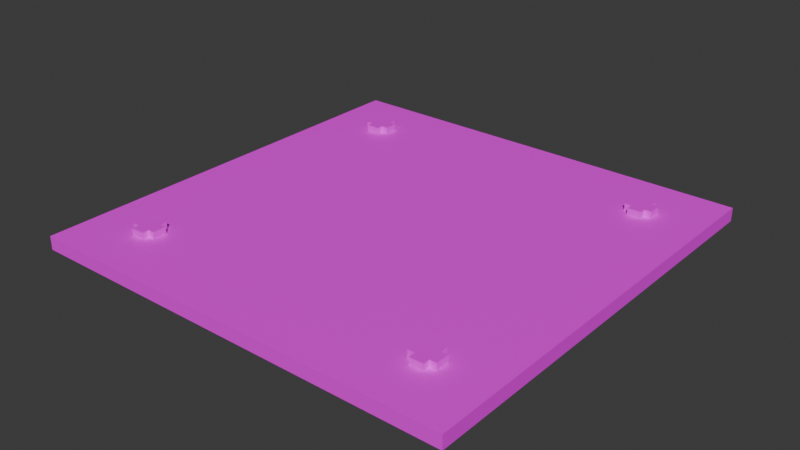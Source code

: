 # Source: piso_spawn.blend  (saved by Blender 5.1.30; exported with 4.5.12 LTS)
import bpy
from mathutils import Matrix  # noqa: F401  (used for matrix-valued properties, if any)

bpy.ops.wm.read_factory_settings(use_empty=True)
scene = bpy.context.scene
scene.name = 'Scene'

# ---- collections
col_collection = bpy.data.collections.new('Collection'); scene.collection.children.link(col_collection)

# ---- images (referenced by path relative to the original .blend; pixels are not part of the script)
import os
ASSET_DIR = os.environ.get("B2B_ASSET_DIR", "")  # directory of the original .blend (textures are referenced by path, not embedded)
HERE = os.path.dirname(os.path.abspath(__file__))  # packed textures are extracted next to this script under _unpacked/

def load_image(name, relpath, width, height, colorspace="sRGB"):
    """Load a texture the original file referenced (path relative to the .blend, or extracted next to this script)."""
    p = next((c for c in (os.path.join(HERE, relpath), os.path.join(ASSET_DIR, relpath)) if relpath and os.path.exists(c)), "")
    if p:
        img = bpy.data.images.load(p, check_existing=True)
        img.name = name
    else:  # same state as the original file: an image datablock whose file is absent (Cycles renders it pink)
        img = bpy.data.images.new(name, width, height)
        img.source = "FILE"
        img.filepath = "//" + (relpath or name)
    img.colorspace_settings.name = colorspace
    return img
img_piso_de_recoleccion_png = load_image('piso de recoleccion.png', 'piso de recoleccion.png', 1024, 1024, 'sRGB')

# ---- materials (node trees are filled in below, after node groups)
mat_piso_de_recoleccion_material = bpy.data.materials.new('piso de recoleccion_material')
mat_piso_de_recoleccion_material.diffuse_color = (1.0, 1.0, 1.0, 1.0)
mat_piso_de_recoleccion_material.roughness = 0.5

# ---- material node trees
mat_piso_de_recoleccion_material.use_nodes = True; mat_piso_de_recoleccion_material.node_tree.nodes.clear()
_N = mat_piso_de_recoleccion_material.node_tree.nodes; _L = mat_piso_de_recoleccion_material.node_tree.links
n0 = _N.new('ShaderNodeBsdfPrincipled'); n0.name = 'Principled BSDF'; n0.location = (0, 300)
n0.inputs[27].default_value = (0.0, 0.0, 0.0, 1.0)
n0.inputs[28].default_value = 1.0
n1 = _N.new('ShaderNodeOutputMaterial'); n1.name = 'Material Output'; n1.location = (280, 300)
n2 = _N.new('ShaderNodeTexImage'); n2.name = 'Image Texture'; n2.location = (-480, 300)
n2.image = img_piso_de_recoleccion_png
_L.new(n2.outputs[0], n0.inputs[0])
_L.new(n2.outputs[1], n0.inputs[4])
_L.new(n0.outputs[0], n1.inputs[0])
n1.is_active_output = True

# ---- world
world_world = bpy.data.worlds.new('World'); scene.world = world_world
world_world.use_nodes = True; world_world.node_tree.nodes.clear()
_N = world_world.node_tree.nodes; _L = world_world.node_tree.links
n0 = _N.new('ShaderNodeOutputWorld'); n0.name = 'World Output'; n0.location = (200, 100)
n1 = _N.new('ShaderNodeBackground'); n1.name = 'Background'; n1.location = (-200, 100)
n1.inputs[0].default_value = (0.05088, 0.05088, 0.05088, 1.0)
_L.new(n1.outputs[0], n0.inputs[0])
n0.is_active_output = True
world_world.color = (0.05088, 0.05088, 0.05088)
world_world.sun_shadow_jitter_overblur = 0.0

# ---- meshes
me_caja_1 = bpy.data.meshes.new('Caja_1')
me_caja_1.from_pydata([(4.47e-08, 0.32, -0.001), (4.47e-08, 0.32, -0.021), (-0.32, 0.32, -0.021), (-0.32, 0.32, -0.001), (-0.22, 0.25, 0.009), (-0.22, 0.25, -0.001), (-0.24, 0.25, -0.001), (-0.24, 0.25, 0.009), (-0.24, 0.24, 0.009), (-0.24, 0.24, -0.001), (-0.25, 0.24, -0.001), (-0.25, 0.24, 0.009), (-0.21, 0.24, 0.009), (-0.21, 0.24, -0.001), (-0.22, 0.24, -0.001), (-0.22, 0.24, 0.009), (-0.32, 1.192e-07, -0.001), (-0.32, 1.192e-07, -0.021), (4.47e-08, 1.192e-07, -0.021), (4.47e-08, 1.192e-07, -0.001), (-0.24, 0.21, 0.009), (-0.24, 0.21, -0.001), (-0.22, 0.21, -0.001), (-0.22, 0.21, 0.009), (-0.25, 0.22, 0.009), (-0.25, 0.22, -0.001), (-0.24, 0.22, -0.001), (-0.24, 0.22, 0.009), (-0.22, 0.22, 0.009), (-0.22, 0.22, -0.001), (-0.21, 0.22, -0.001), (-0.21, 0.22, 0.009), (-0.32, 0.21, -0.001), (4.47e-08, 0.21, -0.001), (-0.32, 0.25, -0.001), (4.47e-08, 0.25, -0.001), (4.47e-08, 0.22, -0.001), (4.47e-08, 0.24, -0.001), (-0.32, 0.24, -0.001), (-0.32, 0.22, -0.001), (4.47e-08, 1.192e-07, -0.001), (4.47e-08, 1.192e-07, -0.021), (-0.32, 1.192e-07, -0.021), (-0.32, 1.192e-07, -0.001), (-0.22, -0.21, 0.009), (-0.22, -0.21, -0.001), (-0.24, -0.21, -0.001), (-0.24, -0.21, 0.009), (-0.24, -0.22, 0.009), (-0.24, -0.22, -0.001), (-0.25, -0.22, -0.001), (-0.25, -0.22, 0.009), (-0.21, -0.22, 0.009), (-0.21, -0.22, -0.001), (-0.22, -0.22, -0.001), (-0.22, -0.22, 0.009), (-0.32, -0.32, -0.001), (-0.32, -0.32, -0.021), (4.47e-08, -0.32, -0.021), (4.47e-08, -0.32, -0.001), (-0.24, -0.25, 0.009), (-0.24, -0.25, -0.001), (-0.22, -0.25, -0.001), (-0.22, -0.25, 0.009), (-0.25, -0.24, 0.009), (-0.25, -0.24, -0.001), (-0.24, -0.24, -0.001), (-0.24, -0.24, 0.009), (-0.22, -0.24, 0.009), (-0.22, -0.24, -0.001), (-0.21, -0.24, -0.001), (-0.21, -0.24, 0.009), (-0.32, -0.21, -0.001), (4.47e-08, -0.21, -0.001), (-0.32, -0.25, -0.001), (4.47e-08, -0.25, -0.001), (4.47e-08, -0.24, -0.001), (4.47e-08, -0.22, -0.001), (-0.32, -0.22, -0.001), (-0.32, -0.24, -0.001), (0.32, 1.192e-07, -0.001), (0.32, 1.192e-07, -0.021), (4.47e-08, 1.192e-07, -0.021), (4.47e-08, 1.192e-07, -0.001), (0.24, -0.21, 0.009), (0.24, -0.21, -0.001), (0.22, -0.21, -0.001), (0.22, -0.21, 0.009), (0.22, -0.22, 0.009), (0.22, -0.22, -0.001), (0.21, -0.22, -0.001), (0.21, -0.22, 0.009), (0.25, -0.22, 0.009), (0.25, -0.22, -0.001), (0.24, -0.22, -0.001), (0.24, -0.22, 0.009), (4.47e-08, -0.32, -0.001), (4.47e-08, -0.32, -0.021), (0.32, -0.32, -0.021), (0.32, -0.32, -0.001), (0.22, -0.25, 0.009), (0.22, -0.25, -0.001), (0.24, -0.25, -0.001), (0.24, -0.25, 0.009), (0.21, -0.24, 0.009), (0.21, -0.24, -0.001), (0.22, -0.24, -0.001), (0.22, -0.24, 0.009), (0.24, -0.24, 0.009), (0.24, -0.24, -0.001), (0.25, -0.24, -0.001), (0.25, -0.24, 0.009), (4.47e-08, -0.21, -0.001), (0.32, -0.21, -0.001), (4.47e-08, -0.25, -0.001), (0.32, -0.25, -0.001), (4.47e-08, -0.22, -0.001), (4.47e-08, -0.24, -0.001), (0.32, -0.24, -0.001), (0.32, -0.22, -0.001), (0.32, 0.32, -0.001), (0.32, 0.32, -0.021), (4.47e-08, 0.32, -0.021), (4.47e-08, 0.32, -0.001), (0.24, 0.25, 0.009), (0.24, 0.25, -0.001), (0.22, 0.25, -0.001), (0.22, 0.25, 0.009), (0.22, 0.24, 0.009), (0.22, 0.24, -0.001), (0.21, 0.24, -0.001), (0.21, 0.24, 0.009), (0.25, 0.24, 0.009), (0.25, 0.24, -0.001), (0.24, 0.24, -0.001), (0.24, 0.24, 0.009), (4.47e-08, 1.192e-07, -0.001), (4.47e-08, 1.192e-07, -0.021), (0.32, 1.192e-07, -0.021), (0.32, 1.192e-07, -0.001), (0.22, 0.21, 0.009), (0.22, 0.21, -0.001), (0.24, 0.21, -0.001), (0.24, 0.21, 0.009), (0.21, 0.22, 0.009), (0.21, 0.22, -0.001), (0.22, 0.22, -0.001), (0.22, 0.22, 0.009), (0.24, 0.22, 0.009), (0.24, 0.22, -0.001), (0.25, 0.22, -0.001), (0.25, 0.22, 0.009), (4.47e-08, 0.21, -0.001), (0.32, 0.21, -0.001), (4.47e-08, 0.25, -0.001), (0.32, 0.25, -0.001), (4.47e-08, 0.24, -0.001), (4.47e-08, 0.22, -0.001), (0.32, 0.22, -0.001), (0.32, 0.24, -0.001)], [], [(0, 1, 2, 3), (4, 5, 6, 7), (8, 9, 10, 11), (12, 13, 14, 15), (16, 17, 18, 19), (20, 21, 22, 23), (24, 25, 26, 27), (28, 29, 30, 31), (3, 2, 17, 16), (11, 10, 25, 24), (7, 6, 9, 8), (27, 26, 21, 20), (19, 18, 1, 0), (31, 30, 13, 12), (15, 14, 5, 4), (23, 22, 29, 28), (32, 16, 19, 33), (3, 34, 35, 0), (13, 30, 36, 37), (38, 39, 25, 10), (11, 24, 31, 12), (5, 14, 37, 35), (29, 22, 33, 36), (34, 38, 9, 6), (39, 32, 21, 26), (7, 8, 15, 4), (27, 20, 23, 28), (17, 2, 1, 18), (40, 41, 42, 43), (44, 45, 46, 47), (48, 49, 50, 51), (52, 53, 54, 55), (56, 57, 58, 59), (60, 61, 62, 63), (64, 65, 66, 67), (68, 69, 70, 71), (43, 42, 57, 56), (51, 50, 65, 64), (47, 46, 49, 48), (67, 66, 61, 60), (59, 58, 41, 40), (71, 70, 53, 52), (55, 54, 45, 44), (63, 62, 69, 68), (43, 72, 73, 40), (74, 56, 59, 75), (53, 70, 76, 77), (78, 79, 65, 50), (51, 64, 71, 52), (45, 54, 77, 73), (69, 62, 75, 76), (72, 78, 49, 46), (79, 74, 61, 66), (47, 48, 55, 44), (67, 60, 63, 68), (57, 42, 41, 58), (80, 81, 82, 83), (84, 85, 86, 87), (88, 89, 90, 91), (92, 93, 94, 95), (96, 97, 98, 99), (100, 101, 102, 103), (104, 105, 106, 107), (108, 109, 110, 111), (83, 82, 97, 96), (91, 90, 105, 104), (87, 86, 89, 88), (107, 106, 101, 100), (99, 98, 81, 80), (111, 110, 93, 92), (95, 94, 85, 84), (103, 102, 109, 108), (83, 112, 113, 80), (114, 96, 99, 115), (116, 117, 105, 90), (93, 110, 118, 119), (91, 104, 111, 92), (112, 116, 89, 86), (117, 114, 101, 106), (85, 94, 119, 113), (109, 102, 115, 118), (87, 88, 95, 84), (107, 100, 103, 108), (97, 82, 81, 98), (120, 121, 122, 123), (124, 125, 126, 127), (128, 129, 130, 131), (132, 133, 134, 135), (136, 137, 138, 139), (140, 141, 142, 143), (144, 145, 146, 147), (148, 149, 150, 151), (123, 122, 137, 136), (131, 130, 145, 144), (127, 126, 129, 128), (147, 146, 141, 140), (139, 138, 121, 120), (151, 150, 133, 132), (135, 134, 125, 124), (143, 142, 149, 148), (152, 136, 139, 153), (123, 154, 155, 120), (156, 157, 145, 130), (133, 150, 158, 159), (131, 144, 151, 132), (154, 156, 129, 126), (157, 152, 141, 146), (125, 134, 159, 155), (149, 142, 153, 158), (127, 128, 135, 124), (147, 140, 143, 148), (137, 122, 121, 138)])
me_caja_1.polygons.foreach_set('use_smooth', [True] * 112)
_k = set([(0, 1), (0, 3), (1, 2), (1, 18), (2, 3), (2, 17), (4, 5), (4, 7), (4, 15), (5, 14), (6, 7), (6, 9), (7, 8), (8, 9), (10, 11), (10, 25), (11, 24), (12, 13), (12, 31), (13, 30), (14, 15), (16, 17), (16, 19), (17, 18), (18, 19), (20, 21), (20, 23), (20, 27), (21, 26), (22, 23), (22, 29), (23, 28), (24, 25), (26, 27), (28, 29), (30, 31), (40, 41), (40, 43), (41, 42), (41, 58), (42, 43), (42, 57), (44, 45), (44, 47), (44, 55), (45, 54), (46, 47), (46, 49), (47, 48), (48, 49), (50, 51), (50, 65), (51, 64), (52, 53), (52, 71), (53, 70), (54, 55), (56, 57), (56, 59), (57, 58), (58, 59), (60, 61), (60, 63), (60, 67), (61, 66), (62, 63), (62, 69), (63, 68), (64, 65), (66, 67), (68, 69), (70, 71), (80, 81), (80, 83), (81, 82), (81, 98), (82, 83), (82, 97), (84, 85), (84, 87), (84, 95), (85, 94), (86, 87), (86, 89), (87, 88), (88, 89), (90, 91), (90, 105), (91, 104), (92, 93), (92, 111), (93, 110), (94, 95), (96, 97), (96, 99), (97, 98), (98, 99), (100, 101), (100, 103), (100, 107), (101, 106), (102, 103), (102, 109), (103, 108), (104, 105), (106, 107), (108, 109), (110, 111), (120, 121), (120, 123), (121, 122), (121, 138), (122, 123), (122, 137), (124, 125), (124, 127), (124, 135), (125, 134), (126, 127), (126, 129), (127, 128), (128, 129), (130, 131), (130, 145), (131, 144), (132, 133), (132, 151), (133, 150), (134, 135), (136, 137), (136, 139), (137, 138), (138, 139), (140, 141), (140, 143), (140, 147), (141, 146), (142, 143), (142, 149), (143, 148), (144, 145), (146, 147), (148, 149), (150, 151)])
me_caja_1.attributes.new('sharp_edge', 'BOOLEAN', 'EDGE').data.foreach_set('value', [ (min(e.vertices), max(e.vertices)) in _k for e in me_caja_1.edges])
_uv = me_caja_1.uv_layers.new(name='M')
_uv.uv.foreach_set('vector', [0.007812, 0.8594, 0.007812, 0.8438, 0.2578, 0.8438, 0.2578, 0.8594, 0.9141, 0.5078, 0.9141, 0.5, 0.9297, 0.5, 0.9297, 0.5078, 0.8047, 0.6406, 0.8047, 0.6328, 0.8125, 0.6328, 0.8125, 0.6406, 0.8281, 0.6406, 0.8281, 0.6328, 0.8359, 0.6328, 0.8359, 0.6406, 0.5391, 0.7656, 0.5391, 0.75, 0.7891, 0.75, 0.7891, 0.7656, 0.8828, 0.5078, 0.8828, 0.5, 0.8984, 0.5, 0.8984, 0.5078, 0.8984, 0.6406, 0.8984, 0.6328, 0.9062, 0.6328, 0.9062, 0.6406, 0.9219, 0.6406, 0.9219, 0.6328, 0.9297, 0.6328, 0.9297, 0.6406, 0.5391, 0.7344, 0.5391, 0.7188, 0.7891, 0.7188, 0.7891, 0.7344, 0.9609, 0.4844, 0.9609, 0.4766, 0.9766, 0.4766, 0.9766, 0.4844, 0.9219, 0.6641, 0.9219, 0.6562, 0.9297, 0.6562, 0.9297, 0.6641, 0.8516, 0.6641, 0.8516, 0.6562, 0.8594, 0.6562, 0.8594, 0.6641, 0.007812, 0.7656, 0.007812, 0.75, 0.2578, 0.75, 0.2578, 0.7656, 0.8047, 0.5469, 0.8047, 0.5391, 0.8203, 0.5391, 0.8203, 0.5469, 0.8281, 0.6641, 0.8281, 0.6562, 0.8359, 0.6562, 0.8359, 0.6641, 0.9297, 0.5938, 0.9297, 0.5859, 0.9375, 0.5859, 0.9375, 0.5938, 0.2734, 0.4375, 0.2734, 0.2734, 0.5234, 0.2734, 0.5234, 0.4375, 0.5391, 0.5078, 0.5391, 0.4531, 0.7891, 0.4531, 0.7891, 0.5078, 0.8047, 0.02344, 0.8047, 0.007812, 0.9688, 0.007812, 0.9688, 0.02344, 0.875, 0.1484, 0.875, 0.1328, 0.9297, 0.1328, 0.9297, 0.1484, 0.9453, 0.1484, 0.9453, 0.1328, 0.9766, 0.1328, 0.9766, 0.1484, 0.8047, 0.2344, 0.8047, 0.2266, 0.9766, 0.2266, 0.9766, 0.2344, 0.8047, 0.2578, 0.8047, 0.25, 0.9766, 0.25, 0.9766, 0.2578, 0.8047, 0.4609, 0.8047, 0.4531, 0.8672, 0.4531, 0.8672, 0.4609, 0.8828, 0.4219, 0.8828, 0.4141, 0.9453, 0.4141, 0.9453, 0.4219, 0.8359, 0.5938, 0.8359, 0.5859, 0.8516, 0.5859, 0.8516, 0.5938, 0.8047, 0.5938, 0.8047, 0.5859, 0.8203, 0.5859, 0.8203, 0.5938, 0.2734, 0.2578, 0.2734, 0.007812, 0.5234, 0.007812, 0.5234, 0.2578, 0.007812, 0.8281, 0.007812, 0.8125, 0.2578, 0.8125, 0.2578, 0.8281, 0.9609, 0.4219, 0.9609, 0.4141, 0.9766, 0.4141, 0.9766, 0.4219, 0.9453, 0.6172, 0.9453, 0.6094, 0.9531, 0.6094, 0.9531, 0.6172, 0.875, 0.6172, 0.875, 0.6094, 0.8828, 0.6094, 0.8828, 0.6172, 0.5391, 0.7969, 0.5391, 0.7812, 0.7891, 0.7812, 0.7891, 0.7969, 0.9609, 0.4609, 0.9609, 0.4531, 0.9766, 0.4531, 0.9766, 0.4609, 0.8281, 0.6172, 0.8281, 0.6094, 0.8359, 0.6094, 0.8359, 0.6172, 0.8984, 0.6172, 0.8984, 0.6094, 0.9062, 0.6094, 0.9062, 0.6172, 0.5391, 0.8594, 0.5391, 0.8438, 0.7891, 0.8438, 0.7891, 0.8594, 0.9766, 0.5078, 0.9766, 0.5, 0.9922, 0.5, 0.9922, 0.5078, 0.9219, 0.6172, 0.9219, 0.6094, 0.9297, 0.6094, 0.9297, 0.6172, 0.8047, 0.6172, 0.8047, 0.6094, 0.8125, 0.6094, 0.8125, 0.6172, 0.2734, 0.7969, 0.2734, 0.7812, 0.5234, 0.7812, 0.5234, 0.7969, 0.8359, 0.5469, 0.8359, 0.5391, 0.8516, 0.5391, 0.8516, 0.5469, 0.9766, 0.5938, 0.9766, 0.5859, 0.9844, 0.5859, 0.9844, 0.5938, 0.9531, 0.5938, 0.9531, 0.5859, 0.9609, 0.5859, 0.9609, 0.5938, 0.2734, 0.7031, 0.2734, 0.5391, 0.5234, 0.5391, 0.5234, 0.7031, 0.5391, 0.5938, 0.5391, 0.5391, 0.7891, 0.5391, 0.7891, 0.5938, 0.8047, 0.08594, 0.8047, 0.07031, 0.9688, 0.07031, 0.9688, 0.08594, 0.875, 0.1797, 0.875, 0.1641, 0.9297, 0.1641, 0.9297, 0.1797, 0.9453, 0.1797, 0.9453, 0.1641, 0.9766, 0.1641, 0.9766, 0.1797, 0.8047, 0.3281, 0.8047, 0.3203, 0.9766, 0.3203, 0.9766, 0.3281, 0.8047, 0.2812, 0.8047, 0.2734, 0.9766, 0.2734, 0.9766, 0.2812, 0.8047, 0.4219, 0.8047, 0.4141, 0.8672, 0.4141, 0.8672, 0.4219, 0.8984, 0.2031, 0.8984, 0.1953, 0.9609, 0.1953, 0.9609, 0.2031, 0.9766, 0.2031, 0.9766, 0.1953, 0.9922, 0.1953, 0.9922, 0.2031, 0.9453, 0.5078, 0.9453, 0.5, 0.9609, 0.5, 0.9609, 0.5078, 0.5391, 0.2578, 0.5391, 0.007812, 0.7891, 0.007812, 0.7891, 0.2578, 0.5391, 0.6953, 0.5391, 0.6797, 0.7891, 0.6797, 0.7891, 0.6953, 0.8984, 0.5938, 0.8984, 0.5859, 0.9141, 0.5859, 0.9141, 0.5938, 0.8516, 0.6406, 0.8516, 0.6328, 0.8594, 0.6328, 0.8594, 0.6406, 0.9688, 0.6406, 0.9688, 0.6328, 0.9766, 0.6328, 0.9766, 0.6406, 0.007812, 0.7969, 0.007812, 0.7812, 0.2578, 0.7812, 0.2578, 0.7969, 0.9609, 0.5469, 0.9609, 0.5391, 0.9766, 0.5391, 0.9766, 0.5469, 0.9453, 0.6406, 0.9453, 0.6328, 0.9531, 0.6328, 0.9531, 0.6406, 0.875, 0.6406, 0.875, 0.6328, 0.8828, 0.6328, 0.8828, 0.6406, 0.007812, 0.7344, 0.007812, 0.7188, 0.2578, 0.7188, 0.2578, 0.7344, 0.8047, 0.5703, 0.8047, 0.5625, 0.8203, 0.5625, 0.8203, 0.5703, 0.8047, 0.6641, 0.8047, 0.6562, 0.8125, 0.6562, 0.8125, 0.6641, 0.9453, 0.6641, 0.9453, 0.6562, 0.9531, 0.6562, 0.9531, 0.6641, 0.2734, 0.8281, 0.2734, 0.8125, 0.5234, 0.8125, 0.5234, 0.8281, 0.9297, 0.5469, 0.9297, 0.5391, 0.9453, 0.5391, 0.9453, 0.5469, 0.8047, 0.6875, 0.8047, 0.6797, 0.8125, 0.6797, 0.8125, 0.6875, 0.9688, 0.6641, 0.9688, 0.6562, 0.9766, 0.6562, 0.9766, 0.6641, 0.007812, 0.7031, 0.007812, 0.5391, 0.2578, 0.5391, 0.2578, 0.7031, 0.2734, 0.5078, 0.2734, 0.4531, 0.5234, 0.4531, 0.5234, 0.5078, 0.8047, 0.05469, 0.8047, 0.03906, 0.9688, 0.03906, 0.9688, 0.05469, 0.8047, 0.1484, 0.8047, 0.1328, 0.8594, 0.1328, 0.8594, 0.1484, 0.8516, 0.2109, 0.8516, 0.1953, 0.8828, 0.1953, 0.8828, 0.2109, 0.8047, 0.3984, 0.8047, 0.3906, 0.9766, 0.3906, 0.9766, 0.3984, 0.8047, 0.3047, 0.8047, 0.2969, 0.9766, 0.2969, 0.9766, 0.3047, 0.8047, 0.4844, 0.8047, 0.4766, 0.8672, 0.4766, 0.8672, 0.4844, 0.8828, 0.4844, 0.8828, 0.4766, 0.9453, 0.4766, 0.9453, 0.4844, 0.8672, 0.5469, 0.8672, 0.5391, 0.8828, 0.5391, 0.8828, 0.5469, 0.8984, 0.5469, 0.8984, 0.5391, 0.9141, 0.5391, 0.9141, 0.5469, 0.007812, 0.2578, 0.007812, 0.007812, 0.2578, 0.007812, 0.2578, 0.2578, 0.2734, 0.7656, 0.2734, 0.75, 0.5234, 0.75, 0.5234, 0.7656, 0.9609, 0.5703, 0.9609, 0.5625, 0.9766, 0.5625, 0.9766, 0.5703, 0.8984, 0.6641, 0.8984, 0.6562, 0.9062, 0.6562, 0.9062, 0.6641, 0.875, 0.6641, 0.875, 0.6562, 0.8828, 0.6562, 0.8828, 0.6641, 0.2734, 0.7344, 0.2734, 0.7188, 0.5234, 0.7188, 0.5234, 0.7344, 0.8984, 0.5703, 0.8984, 0.5625, 0.9141, 0.5625, 0.9141, 0.5703, 0.9844, 0.04688, 0.9844, 0.03906, 0.9922, 0.03906, 0.9922, 0.04688, 0.9844, 0.07812, 0.9844, 0.07031, 0.9922, 0.07031, 0.9922, 0.07812, 0.2734, 0.8594, 0.2734, 0.8438, 0.5234, 0.8438, 0.5234, 0.8594, 0.8359, 0.5703, 0.8359, 0.5625, 0.8516, 0.5625, 0.8516, 0.5703, 0.9688, 0.6172, 0.9688, 0.6094, 0.9766, 0.6094, 0.9766, 0.6172, 0.8516, 0.6172, 0.8516, 0.6094, 0.8594, 0.6094, 0.8594, 0.6172, 0.5391, 0.8281, 0.5391, 0.8125, 0.7891, 0.8125, 0.7891, 0.8281, 0.8672, 0.5703, 0.8672, 0.5625, 0.8828, 0.5625, 0.8828, 0.5703, 0.9844, 0.01562, 0.9844, 0.007812, 0.9922, 0.007812, 0.9922, 0.01562, 0.9844, 0.1094, 0.9844, 0.1016, 0.9922, 0.1016, 0.9922, 0.1094, 0.5391, 0.4375, 0.5391, 0.2734, 0.7891, 0.2734, 0.7891, 0.4375, 0.5391, 0.6641, 0.5391, 0.6094, 0.7891, 0.6094, 0.7891, 0.6641, 0.8047, 0.1172, 0.8047, 0.1016, 0.9688, 0.1016, 0.9688, 0.1172, 0.8047, 0.1797, 0.8047, 0.1641, 0.8594, 0.1641, 0.8594, 0.1797, 0.8047, 0.2109, 0.8047, 0.1953, 0.8359, 0.1953, 0.8359, 0.2109, 0.8047, 0.375, 0.8047, 0.3672, 0.9766, 0.3672, 0.9766, 0.375, 0.8047, 0.3516, 0.8047, 0.3438, 0.9766, 0.3438, 0.9766, 0.3516, 0.8828, 0.4609, 0.8828, 0.4531, 0.9453, 0.4531, 0.9453, 0.4609, 0.8047, 0.5078, 0.8047, 0.5, 0.8672, 0.5, 0.8672, 0.5078, 0.9297, 0.5703, 0.9297, 0.5625, 0.9453, 0.5625, 0.9453, 0.5703, 0.8672, 0.5938, 0.8672, 0.5859, 0.8828, 0.5859, 0.8828, 0.5938, 0.007812, 0.5234, 0.007812, 0.2734, 0.2578, 0.2734, 0.2578, 0.5234])
me_caja_1.materials.append(mat_piso_de_recoleccion_material)
me_caja_1.update()
me_caja_1.normals_split_custom_set([tuple(v) for v in zip(*[iter([0.0, 1.0, 0.0, 0.0, 1.0, 0.0, 0.0, 1.0, 0.0, 0.0, 1.0, 0.0, 0.0, 1.0, 0.0, 0.0, 1.0, 0.0, 0.0, 1.0, 0.0, 0.0, 1.0, 0.0, 0.0, 1.0, 0.0, 0.0, 1.0, 0.0, 0.0, 1.0, 0.0, 0.0, 1.0, 0.0, 0.0, 1.0, 0.0, 0.0, 1.0, 0.0, 0.0, 1.0, 0.0, 0.0, 1.0, 0.0, 0.0, -1.0, 0.0, 0.0, -1.0, 0.0, 0.0, -1.0, 0.0, 0.0, -1.0, 0.0, 0.0, -1.0, 0.0, 0.0, -1.0, 0.0, 0.0, -1.0, 0.0, 0.0, -1.0, 0.0, 0.0, -1.0, 0.0, 0.0, -1.0, 0.0, 0.0, -1.0, 0.0, 0.0, -1.0, 0.0, 0.0, -1.0, 0.0, 0.0, -1.0, 0.0, 0.0, -1.0, 0.0, 0.0, -1.0, 0.0, -1.0, 0.0, 0.0, -1.0, 0.0, 0.0, -1.0, 0.0, 0.0, -1.0, 0.0, 0.0, -1.0, 0.0, 0.0, -1.0, 0.0, 0.0, -1.0, 0.0, 0.0, -1.0, 0.0, 0.0, -1.0, 0.0, 0.0, -1.0, 0.0, 0.0, -1.0, 0.0, 0.0, -1.0, 0.0, 0.0, -1.0, 0.0, 0.0, -1.0, 0.0, 0.0, -1.0, 0.0, 0.0, -1.0, 0.0, 0.0, 1.0, 0.0, 0.0, 1.0, 0.0, 0.0, 1.0, 0.0, 0.0, 1.0, 0.0, 0.0, 1.0, 0.0, 0.0, 1.0, 0.0, 0.0, 1.0, 0.0, 0.0, 1.0, 0.0, 0.0, 1.0, 0.0, 0.0, 1.0, 0.0, 0.0, 1.0, 0.0, 0.0, 1.0, 0.0, 0.0, 1.0, 0.0, 0.0, 1.0, 0.0, 0.0, 1.0, 0.0, 0.0, 1.0, 0.0, 0.0, 0.0, 7.096e-08, 1.0, 0.0, 7.096e-08, 1.0, 0.0, 7.096e-08, 1.0, 0.0, 7.096e-08, 1.0, 0.0, 2.129e-07, 1.0, 0.0, 2.129e-07, 1.0, 0.0, 2.129e-07, 1.0, 0.0, 2.129e-07, 1.0, 0.0, 0.0, 1.0, 0.0, 0.0, 1.0, 0.0, 0.0, 1.0, 0.0, 0.0, 1.0, 0.0, 0.0, 1.0, 0.0, 0.0, 1.0, 0.0, 0.0, 1.0, 0.0, 0.0, 1.0, 0.0, 0.0, 1.0, 0.0, 0.0, 1.0, 0.0, 0.0, 1.0, 0.0, 0.0, 1.0, 0.0, 0.0, 1.0, 0.0, 0.0, 1.0, 0.0, 0.0, 1.0, 0.0, 0.0, 1.0, 0.0, 0.0, 1.0, 0.0, 0.0, 1.0, 0.0, 0.0, 1.0, 0.0, 0.0, 1.0, 0.0, 0.0, 1.0, 0.0, 0.0, 1.0, 0.0, 0.0, 1.0, 0.0, 0.0, 1.0, 0.0, 0.0, 1.0, 0.0, 0.0, 1.0, 0.0, 0.0, 1.0, 0.0, 0.0, 1.0, 0.0, 0.0, 1.0, 0.0, 0.0, 1.0, 0.0, 0.0, 1.0, 0.0, 0.0, 1.0, 0.0, 0.0, 1.0, 0.0, 0.0, 1.0, 0.0, 0.0, 1.0, 0.0, 0.0, 1.0, 0.0, -9.313e-08, -1.0, 0.0, -9.313e-08, -1.0, 0.0, -9.313e-08, -1.0, 0.0, -9.313e-08, -1.0, 0.0, 1.0, 0.0, 0.0, 1.0, 0.0, 0.0, 1.0, 0.0, 0.0, 1.0, 0.0, 0.0, 1.0, 0.0, 0.0, 1.0, 0.0, 0.0, 1.0, 0.0, 0.0, 1.0, 0.0, 0.0, 1.0, 0.0, 0.0, 1.0, 0.0, 0.0, 1.0, 0.0, 0.0, 1.0, 0.0, 0.0, 1.0, 0.0, 0.0, 1.0, 0.0, 0.0, 1.0, 0.0, 0.0, 1.0, 0.0, 0.0, -1.0, 0.0, 0.0, -1.0, 0.0, 0.0, -1.0, 0.0, 0.0, -1.0, 0.0, 0.0, -1.0, 0.0, 0.0, -1.0, 0.0, 0.0, -1.0, 0.0, 0.0, -1.0, 0.0, 0.0, -1.0, 0.0, 0.0, -1.0, 0.0, 0.0, -1.0, 0.0, 0.0, -1.0, 0.0, 0.0, -1.0, 0.0, 0.0, -1.0, 0.0, 0.0, -1.0, 0.0, 0.0, -1.0, 0.0, -1.0, 0.0, 0.0, -1.0, 0.0, 0.0, -1.0, 0.0, 0.0, -1.0, 0.0, 0.0, -1.0, 0.0, 0.0, -1.0, 0.0, 0.0, -1.0, 0.0, 0.0, -1.0, 0.0, 0.0, -1.0, 0.0, 0.0, -1.0, 0.0, 0.0, -1.0, 0.0, 0.0, -1.0, 0.0, 0.0, -1.0, 0.0, 0.0, -1.0, 0.0, 0.0, -1.0, 0.0, 0.0, -1.0, 0.0, 0.0, 1.0, 0.0, 0.0, 1.0, 0.0, 0.0, 1.0, 0.0, 0.0, 1.0, 0.0, 0.0, 1.0, 0.0, 0.0, 1.0, 0.0, 0.0, 1.0, 0.0, 0.0, 1.0, 0.0, 0.0, 1.0, 0.0, 0.0, 1.0, 0.0, 0.0, 1.0, 0.0, 0.0, 1.0, 0.0, 0.0, 1.0, 0.0, 0.0, 1.0, 0.0, 0.0, 1.0, 0.0, 0.0, 1.0, 0.0, 0.0, 0.0, 7.096e-08, 1.0, 0.0, 7.096e-08, 1.0, 0.0, 7.096e-08, 1.0, 0.0, 7.096e-08, 1.0, 0.0, 2.129e-07, 1.0, 0.0, 2.129e-07, 1.0, 0.0, 2.129e-07, 1.0, 0.0, 2.129e-07, 1.0, 0.0, 0.0, 1.0, 0.0, 0.0, 1.0, 0.0, 0.0, 1.0, 0.0, 0.0, 1.0, 0.0, 0.0, 1.0, 0.0, 0.0, 1.0, 0.0, 0.0, 1.0, 0.0, 0.0, 1.0, 0.0, 0.0, 1.0, 0.0, 0.0, 1.0, 0.0, 0.0, 1.0, 0.0, 0.0, 1.0, 0.0, 0.0, 1.0, 0.0, 0.0, 1.0, 0.0, 0.0, 1.0, 0.0, 0.0, 1.0, 0.0, 0.0, 1.0, 0.0, 0.0, 1.0, 0.0, 0.0, 1.0, 0.0, 0.0, 1.0, 0.0, 0.0, 1.0, 0.0, 0.0, 1.0, 0.0, 0.0, 1.0, 0.0, 0.0, 1.0, 0.0, 0.0, 1.0, 0.0, 0.0, 1.0, 0.0, 0.0, 1.0, 0.0, 0.0, 1.0, 0.0, 0.0, 1.0, 0.0, 0.0, 1.0, 0.0, 0.0, 1.0, 0.0, 0.0, 1.0, 0.0, 0.0, 1.0, 0.0, 0.0, 1.0, 0.0, 0.0, 1.0, 0.0, 0.0, 1.0, 0.0, -9.313e-08, -1.0, 0.0, -9.313e-08, -1.0, 0.0, -9.313e-08, -1.0, 0.0, -9.313e-08, -1.0, 0.0, 1.0, 0.0, 0.0, 1.0, 0.0, 0.0, 1.0, 0.0, 0.0, 1.0, 0.0, 0.0, 1.0, 0.0, 0.0, 1.0, 0.0, 0.0, 1.0, 0.0, 0.0, 1.0, 0.0, 0.0, 1.0, 0.0, 0.0, 1.0, 0.0, 0.0, 1.0, 0.0, 0.0, 1.0, 0.0, 0.0, 1.0, 0.0, 0.0, 1.0, 0.0, 0.0, 1.0, 0.0, 0.0, 1.0, 0.0, 0.0, -1.0, 0.0, 0.0, -1.0, 0.0, 0.0, -1.0, 0.0, 0.0, -1.0, 0.0, 0.0, -1.0, 0.0, 0.0, -1.0, 0.0, 0.0, -1.0, 0.0, 0.0, -1.0, 0.0, 0.0, -1.0, 0.0, 0.0, -1.0, 0.0, 0.0, -1.0, 0.0, 0.0, -1.0, 0.0, 0.0, -1.0, 0.0, 0.0, -1.0, 0.0, 0.0, -1.0, 0.0, 0.0, -1.0, 0.0, -1.0, 0.0, 0.0, -1.0, 0.0, 0.0, -1.0, 0.0, 0.0, -1.0, 0.0, 0.0, -1.0, 0.0, 0.0, -1.0, 0.0, 0.0, -1.0, 0.0, 0.0, -1.0, 0.0, 0.0, -1.0, 0.0, 0.0, -1.0, 0.0, 0.0, -1.0, 0.0, 0.0, -1.0, 0.0, 0.0, -1.0, 0.0, 0.0, -1.0, 0.0, 0.0, -1.0, 0.0, 0.0, -1.0, 0.0, 0.0, 1.0, 0.0, 0.0, 1.0, 0.0, 0.0, 1.0, 0.0, 0.0, 1.0, 0.0, 0.0, 1.0, 0.0, 0.0, 1.0, 0.0, 0.0, 1.0, 0.0, 0.0, 1.0, 0.0, 0.0, 1.0, 0.0, 0.0, 1.0, 0.0, 0.0, 1.0, 0.0, 0.0, 1.0, 0.0, 0.0, 1.0, 0.0, 0.0, 1.0, 0.0, 0.0, 1.0, 0.0, 0.0, 1.0, 0.0, 0.0, 0.0, 7.096e-08, 1.0, 0.0, 7.096e-08, 1.0, 0.0, 7.096e-08, 1.0, 0.0, 7.096e-08, 1.0, 0.0, 2.129e-07, 1.0, 0.0, 2.129e-07, 1.0, 0.0, 2.129e-07, 1.0, 0.0, 2.129e-07, 1.0, 0.0, 0.0, 1.0, 0.0, 0.0, 1.0, 0.0, 0.0, 1.0, 0.0, 0.0, 1.0, 0.0, 0.0, 1.0, 0.0, 0.0, 1.0, 0.0, 0.0, 1.0, 0.0, 0.0, 1.0, 0.0, 0.0, 1.0, 0.0, 0.0, 1.0, 0.0, 0.0, 1.0, 0.0, 0.0, 1.0, 0.0, 0.0, 1.0, 0.0, 0.0, 1.0, 0.0, 0.0, 1.0, 0.0, 0.0, 1.0, 0.0, 0.0, 1.0, 0.0, 0.0, 1.0, 0.0, 0.0, 1.0, 0.0, 0.0, 1.0, 0.0, 0.0, 1.0, 0.0, 0.0, 1.0, 0.0, 0.0, 1.0, 0.0, 0.0, 1.0, 0.0, 0.0, 1.0, 0.0, 0.0, 1.0, 0.0, 0.0, 1.0, 0.0, 0.0, 1.0, 0.0, 0.0, 1.0, 0.0, 0.0, 1.0, 0.0, 0.0, 1.0, 0.0, 0.0, 1.0, 0.0, 0.0, 1.0, 0.0, 0.0, 1.0, 0.0, 0.0, 1.0, 0.0, 0.0, 1.0, 0.0, -9.313e-08, -1.0, 0.0, -9.313e-08, -1.0, 0.0, -9.313e-08, -1.0, 0.0, -9.313e-08, -1.0, 0.0, 1.0, 0.0, 0.0, 1.0, 0.0, 0.0, 1.0, 0.0, 0.0, 1.0, 0.0, 0.0, 1.0, 0.0, 0.0, 1.0, 0.0, 0.0, 1.0, 0.0, 0.0, 1.0, 0.0, 0.0, 1.0, 0.0, 0.0, 1.0, 0.0, 0.0, 1.0, 0.0, 0.0, 1.0, 0.0, 0.0, 1.0, 0.0, 0.0, 1.0, 0.0, 0.0, 1.0, 0.0, 0.0, 1.0, 0.0, 0.0, -1.0, 0.0, 0.0, -1.0, 0.0, 0.0, -1.0, 0.0, 0.0, -1.0, 0.0, 0.0, -1.0, 0.0, 0.0, -1.0, 0.0, 0.0, -1.0, 0.0, 0.0, -1.0, 0.0, 0.0, -1.0, 0.0, 0.0, -1.0, 0.0, 0.0, -1.0, 0.0, 0.0, -1.0, 0.0, 0.0, -1.0, 0.0, 0.0, -1.0, 0.0, 0.0, -1.0, 0.0, 0.0, -1.0, 0.0, -1.0, 0.0, 0.0, -1.0, 0.0, 0.0, -1.0, 0.0, 0.0, -1.0, 0.0, 0.0, -1.0, 0.0, 0.0, -1.0, 0.0, 0.0, -1.0, 0.0, 0.0, -1.0, 0.0, 0.0, -1.0, 0.0, 0.0, -1.0, 0.0, 0.0, -1.0, 0.0, 0.0, -1.0, 0.0, 0.0, -1.0, 0.0, 0.0, -1.0, 0.0, 0.0, -1.0, 0.0, 0.0, -1.0, 0.0, 0.0, 1.0, 0.0, 0.0, 1.0, 0.0, 0.0, 1.0, 0.0, 0.0, 1.0, 0.0, 0.0, 1.0, 0.0, 0.0, 1.0, 0.0, 0.0, 1.0, 0.0, 0.0, 1.0, 0.0, 0.0, 1.0, 0.0, 0.0, 1.0, 0.0, 0.0, 1.0, 0.0, 0.0, 1.0, 0.0, 0.0, 1.0, 0.0, 0.0, 1.0, 0.0, 0.0, 1.0, 0.0, 0.0, 1.0, 0.0, 0.0, 0.0, 7.096e-08, 1.0, 0.0, 7.096e-08, 1.0, 0.0, 7.096e-08, 1.0, 0.0, 7.096e-08, 1.0, 0.0, 2.129e-07, 1.0, 0.0, 2.129e-07, 1.0, 0.0, 2.129e-07, 1.0, 0.0, 2.129e-07, 1.0, 0.0, 0.0, 1.0, 0.0, 0.0, 1.0, 0.0, 0.0, 1.0, 0.0, 0.0, 1.0, 0.0, 0.0, 1.0, 0.0, 0.0, 1.0, 0.0, 0.0, 1.0, 0.0, 0.0, 1.0, 0.0, 0.0, 1.0, 0.0, 0.0, 1.0, 0.0, 0.0, 1.0, 0.0, 0.0, 1.0, 0.0, 0.0, 1.0, 0.0, 0.0, 1.0, 0.0, 0.0, 1.0, 0.0, 0.0, 1.0, 0.0, 0.0, 1.0, 0.0, 0.0, 1.0, 0.0, 0.0, 1.0, 0.0, 0.0, 1.0, 0.0, 0.0, 1.0, 0.0, 0.0, 1.0, 0.0, 0.0, 1.0, 0.0, 0.0, 1.0, 0.0, 0.0, 1.0, 0.0, 0.0, 1.0, 0.0, 0.0, 1.0, 0.0, 0.0, 1.0, 0.0, 0.0, 1.0, 0.0, 0.0, 1.0, 0.0, 0.0, 1.0, 0.0, 0.0, 1.0, 0.0, 0.0, 1.0, 0.0, 0.0, 1.0, 0.0, 0.0, 1.0, 0.0, 0.0, 1.0, 0.0, -9.313e-08, -1.0, 0.0, -9.313e-08, -1.0, 0.0, -9.313e-08, -1.0, 0.0, -9.313e-08, -1.0])] * 3)])

# ---- objects
ob_caja_1 = bpy.data.objects.new('Caja_1', me_caja_1)

# ---- transforms, parenting, visibility, modifiers, constraints
ob_caja_1.location = (0.0, 0.0, 0.0)

# ---- collection membership
col_collection.objects.link(ob_caja_1)

# ---- scene / render settings (as saved in the file)
scene.frame_start = 1; scene.frame_end = 250; scene.frame_set(1)
scene.render.engine = 'BLENDER_EEVEE_NEXT'
scene.render.fps = 30
scene.render.bake_bias = 0.0
scene.render.bake_samples = 0
scene.cycles.sampling_pattern = 'TABULATED_SOBOL'
scene.eevee.use_volume_custom_range = False
bpy.context.view_layer.update()

# ---- added for rendering (the .blend has no active camera and no usable light): camera, sun
cam_auto = bpy.data.cameras.new('AutoCamera')
cam_auto.lens = 50.0
cam_auto.sensor_width = 36.0
cam_auto.clip_end = 1000.0
ob_auto_camera = bpy.data.objects.new('AutoCamera', cam_auto)
scene.collection.objects.link(ob_auto_camera)
ob_auto_camera.location = (0.837878, -1.00545, 0.664302)
ob_auto_camera.rotation_euler = (1.09748, -7.21219e-08, 0.694738)
scene.camera = ob_auto_camera
light_auto_sun = bpy.data.lights.new('AutoSun', 'SUN')
light_auto_sun.energy = 3.0
light_auto_sun.angle = 0.0523599
ob_auto_sun = bpy.data.objects.new('AutoSun', light_auto_sun)
scene.collection.objects.link(ob_auto_sun)
ob_auto_sun.rotation_euler = (0.872665, 0.174533, 0.523599)
bpy.context.view_layer.update()
